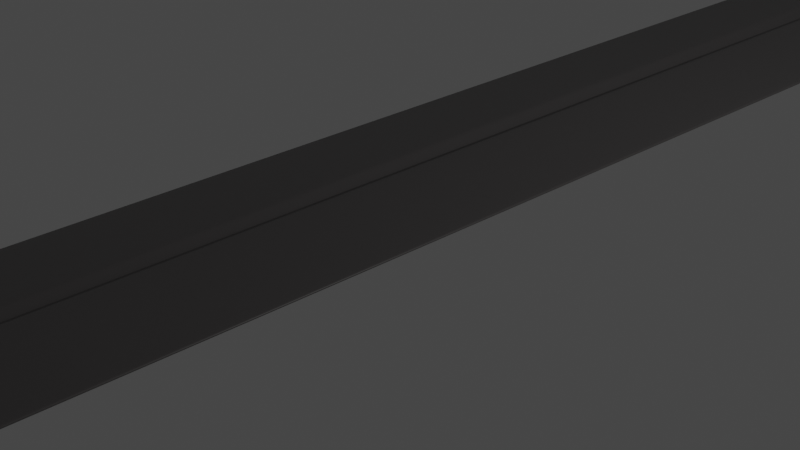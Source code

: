# Source: sword_v003.blend  (saved by Blender 2.80.75; exported with 4.5.12 LTS)
import bpy
from mathutils import Matrix  # noqa: F401  (used for matrix-valued properties, if any)

bpy.ops.wm.read_factory_settings(use_empty=True)
scene = bpy.context.scene
scene.name = 'Scene'

# ---- collections
col_collection = bpy.data.collections.new('Collection'); scene.collection.children.link(col_collection)

# ---- materials (node trees are filled in below, after node groups)
mat_material = bpy.data.materials.new('Material')
mat_material.alpha_threshold = 0.0
mat_material.use_transparent_shadow = False
mat_material.line_color = (0.0, 0.0, 0.0, 1.0)

# ---- material node trees
mat_material.use_nodes = True; mat_material.node_tree.nodes.clear()
_N = mat_material.node_tree.nodes; _L = mat_material.node_tree.links
n0 = _N.new('ShaderNodeOutputMaterial'); n0.name = 'Material Output'; n0.location = (300, 300)
n1 = _N.new('ShaderNodeBsdfPrincipled'); n1.name = 'Principled BSDF'; n1.location = (10, 300)
n1.distribution = 'GGX'
n1.subsurface_method = 'BURLEY'
n1.inputs[0].default_value = (0.1679, 0.1585, 0.1585, 1.0)
n1.inputs[2].default_value = 0.4
n1.inputs[3].default_value = 1.45
n1.inputs[27].default_value = (0.0, 0.0, 0.0, 1.0)
n1.inputs[28].default_value = 1.0
_L.new(n1.outputs[0], n0.inputs[0])
n0.is_active_output = True

# ---- world
world_world = bpy.data.worlds.new('World'); scene.world = world_world
world_world.use_nodes = True; world_world.node_tree.nodes.clear()
_N = world_world.node_tree.nodes; _L = world_world.node_tree.links
n0 = _N.new('ShaderNodeOutputWorld'); n0.name = 'World Output'; n0.location = (300, 300)
n1 = _N.new('ShaderNodeBackground'); n1.name = 'Background'; n1.location = (10, 300)
n1.inputs[0].default_value = (0.05088, 0.05088, 0.05088, 1.0)
_L.new(n1.outputs[0], n0.inputs[0])
n0.is_active_output = True
world_world.color = (0.05088, 0.05088, 0.05088)
world_world.use_sun_shadow = False
world_world.sun_shadow_jitter_overblur = 0.0

# ---- cameras
cam_camera = bpy.data.cameras.new('Camera')
cam_camera.clip_end = 100.0
cam_camera.ortho_scale = 7.314

# ---- lights
light_light = bpy.data.lights.new('Light', 'POINT')
light_light.transmission_factor = 0.0
light_light.energy = 1000.0
light_light.shadow_soft_size = 0.1
light_light.shadow_maximum_resolution = 0.006
light_light.use_absolute_resolution = True

# ---- meshes
me_cube = bpy.data.meshes.new('Cube')
me_cube.from_pydata([(1.0, 1.0, 0.0), (0.6434, -0.8126, 0.0), (0.0, -1.0, 0.0), (-1.0, 1.0, 0.0), (0.0, -0.8126, -0.09372), (0.0, -1.0, 0.0), (0.0, 1.0, -0.5009), (0.0, -1.0, 0.0), (0.0, 1.0, 0.5009), (-0.6434, -0.8126, 0.0), (0.0, -0.8126, 0.09372), (0.0, -1.0, 0.0), (-0.03137, 1.0, 0.5055), (-0.03137, 1.0, -0.5055), (-0.04309, -0.8126, -0.09011), (-0.04309, -0.8126, 0.09011), (0.03137, 1.0, 0.5055), (0.0, -1.0, 0.0), (0.03137, 1.0, -0.5055), (0.04309, -0.8126, 0.09011), (0.04309, -0.8126, -0.09011), (-0.04309, -0.8126, -0.09011), (-0.04309, -0.8126, 0.09011), (0.04309, -0.8126, 0.09011), (0.04309, -0.8126, -0.09011), (0.0, 0.8236, -0.08473), (-1.0, 0.8236, 0.0), (1.0, 0.8236, 0.0), (0.0, 0.8236, 0.08473), (-0.138, 0.8236, 0.4651), (-0.138, 0.8236, -0.4651), (0.138, 0.8236, -0.4651), (0.138, 0.8236, 0.4651), (-1.0, 0.9118, 0.0), (0.0, 0.9118, -0.5038), (1.0, 0.9118, 0.0), (0.0, 0.9118, 0.5038), (-0.03055, 0.9118, 0.4853), (-0.03055, 0.9118, -0.4853), (0.03055, 0.9118, -0.4853), (0.03055, 0.9118, 0.4853), (0.0, 0.8677, -0.08449), (1.0, 0.8677, 0.0), (0.0, 0.8677, 0.08449), (-0.1399, 0.8677, 0.4752), (-0.1399, 0.8677, -0.4752), (0.1399, 0.8677, -0.4752), (0.1399, 0.8677, 0.4752), (-1.0, 0.8677, 0.0)], [], [(15, 9, 5, 11), (20, 1, 2, 17), (14, 4, 7, 11), (19, 10, 7, 17), (32, 28, 10, 19), (30, 25, 4, 14), (31, 27, 1, 20), (29, 26, 9, 15), (28, 29, 15, 10), (26, 30, 14, 9), (9, 14, 11, 5), (10, 15, 11, 7), (25, 31, 20, 4), (27, 32, 19, 1), (1, 19, 17, 2), (4, 20, 17, 7), (42, 47, 32, 27), (41, 46, 31, 25), (48, 45, 30, 26), (43, 44, 29, 28), (44, 48, 26, 29), (46, 42, 27, 31), (45, 41, 25, 30), (47, 43, 28, 32), (16, 8, 36, 40), (13, 6, 34, 38), (18, 0, 35, 39), (12, 3, 33, 37), (8, 12, 37, 36), (3, 13, 38, 33), (6, 18, 39, 34), (0, 16, 40, 35), (40, 36, 43, 47), (38, 34, 41, 45), (39, 35, 42, 46), (37, 33, 48, 44), (36, 37, 44, 43), (33, 38, 45, 48), (34, 39, 46, 41), (35, 40, 47, 42)])
me_cube.polygons.foreach_set('use_smooth', [True] * 40)
_uv = me_cube.uv_layers.new(name='UVMap')
_uv.uv.foreach_set('vector', [0.5625, 0.2266, 0.625, 0.2266, 0.625, 0.25, 0.5086, 0.25, 0.5625, 0.9766, 0.625, 0.9766, 0.625, 1.0, 0.5086, 1.0, 0.4375, 0.9766, 0.5, 0.9766, 0.5, 1.0, 0.4289, 1.0, 0.4375, 0.2266, 0.5, 0.2266, 0.5, 0.25, 0.4289, 0.25, 0.4375, 0.02205, 0.5, 0.02205, 0.5, 0.2266, 0.4375, 0.2266, 0.4375, 0.7721, 0.5, 0.7721, 0.5, 0.9766, 0.4375, 0.9766, 0.5625, 0.7721, 0.625, 0.7721, 0.625, 0.9766, 0.5625, 0.9766, 0.5625, 0.02205, 0.625, 0.02205, 0.625, 0.2266, 0.5625, 0.2266, 0.5, 0.02205, 0.5625, 0.02205, 0.5625, 0.2266, 0.5, 0.2266, 0.375, 0.7721, 0.4375, 0.7721, 0.4375, 0.9766, 0.375, 0.9766, 0.375, 0.9766, 0.4375, 0.9766, 0.4289, 1.0, 0.375, 1.0, 0.5, 0.2266, 0.5625, 0.2266, 0.5086, 0.25, 0.5, 0.25, 0.5, 0.7721, 0.5625, 0.7721, 0.5625, 0.9766, 0.5, 0.9766, 0.375, 0.02205, 0.4375, 0.02205, 0.4375, 0.2266, 0.375, 0.2266, 0.375, 0.2266, 0.4375, 0.2266, 0.4289, 0.25, 0.375, 0.25, 0.5, 0.9766, 0.5625, 0.9766, 0.5086, 1.0, 0.5, 1.0, 0.375, 0.01654, 0.4375, 0.01654, 0.4375, 0.02205, 0.375, 0.02205, 0.5, 0.7665, 0.5625, 0.7665, 0.5625, 0.7721, 0.5, 0.7721, 0.375, 0.7665, 0.4375, 0.7665, 0.4375, 0.7721, 0.375, 0.7721, 0.5, 0.01654, 0.5625, 0.01654, 0.5625, 0.02205, 0.5, 0.02205, 0.5625, 0.01654, 0.625, 0.01654, 0.625, 0.02205, 0.5625, 0.02205, 0.5625, 0.7665, 0.625, 0.7665, 0.625, 0.7721, 0.5625, 0.7721, 0.4375, 0.7665, 0.5, 0.7665, 0.5, 0.7721, 0.4375, 0.7721, 0.4375, 0.01654, 0.5, 0.01654, 0.5, 0.02205, 0.4375, 0.02205, 0.4375, 0.0, 0.5, 0.0, 0.5, 0.01103, 0.4375, 0.01103, 0.4375, 0.75, 0.5, 0.75, 0.5, 0.761, 0.4375, 0.761, 0.5625, 0.75, 0.625, 0.75, 0.625, 0.761, 0.5625, 0.761, 0.5625, 0.0, 0.625, 0.0, 0.625, 0.01103, 0.5625, 0.01103, 0.5, 0.0, 0.5625, 0.0, 0.5625, 0.01103, 0.5, 0.01103, 0.375, 0.75, 0.4375, 0.75, 0.4375, 0.761, 0.375, 0.761, 0.5, 0.75, 0.5625, 0.75, 0.5625, 0.761, 0.5, 0.761, 0.375, 0.0, 0.4375, 0.0, 0.4375, 0.01103, 0.375, 0.01103, 0.4375, 0.01103, 0.5, 0.01103, 0.5, 0.01654, 0.4375, 0.01654, 0.4375, 0.761, 0.5, 0.761, 0.5, 0.7665, 0.4375, 0.7665, 0.5625, 0.761, 0.625, 0.761, 0.625, 0.7665, 0.5625, 0.7665, 0.5625, 0.01103, 0.625, 0.01103, 0.625, 0.01654, 0.5625, 0.01654, 0.5, 0.01103, 0.5625, 0.01103, 0.5625, 0.01654, 0.5, 0.01654, 0.375, 0.761, 0.4375, 0.761, 0.4375, 0.7665, 0.375, 0.7665, 0.5, 0.761, 0.5625, 0.761, 0.5625, 0.7665, 0.5, 0.7665, 0.375, 0.01103, 0.4375, 0.01103, 0.4375, 0.01654, 0.375, 0.01654])
me_cube.materials.append(mat_material)
me_cube.use_remesh_preserve_volume = False
me_cube.use_remesh_preserve_attributes = False
me_cube.use_mirror_vertex_groups = False
me_cube.update()
me_cylinder_001 = bpy.data.meshes.new('Cylinder.001')
me_cylinder_001.from_pydata([(0.0, 1.0, -1.0), (0.0, 1.0, 1.0), (0.5, 0.866, -1.0), (0.5, 0.866, 1.0), (0.866, 0.5, -1.0), (0.866, 0.5, 1.0), (1.0, -4.371e-08, -1.0), (1.0, -4.371e-08, 1.0), (0.866, -0.5, -1.0), (0.866, -0.5, 1.0), (0.5, -0.866, -1.0), (0.5, -0.866, 1.0), (1.51e-07, -1.0, -1.0), (1.51e-07, -1.0, 1.0), (0.4712, 0.7861, -1.0), (2.581e-09, -1.856e-08, -1.0), (2.581e-09, 0.9077, -1.0), (2.581e-09, 0.9077, 1.0), (2.581e-09, -1.183e-08, 1.0), (0.4712, 0.7861, 1.0), (0.8161, 0.4539, -1.0), (0.8161, 0.4539, 1.0), (0.9424, -5.823e-08, -1.0), (0.9424, -5.151e-08, 1.0), (0.8161, -0.4539, -1.0), (0.8161, -0.4539, 1.0), (0.4712, -0.7861, -1.0), (0.4712, -0.7861, 1.0), (1.449e-07, -0.9077, -1.0), (1.449e-07, -0.9077, 1.0), (2.999, -0.5, 0.604), (2.999, -0.5, -0.604), (2.999, -4.039e-07, 0.604), (2.999, -3.75e-07, -0.604), (2.999, 0.5, -0.604), (2.999, 0.5, 0.604), (3.028, -0.5683, 0.6865), (3.028, -0.5683, -0.6865), (3.028, -4.025e-07, 0.6865), (3.028, -3.697e-07, -0.6865), (3.028, 0.5683, 0.6865), (3.028, 0.5683, -0.6865), (3.118, -0.9579, 1.157), (3.118, -0.9579, -1.157), (3.118, -4.174e-07, 1.157), (3.118, -3.621e-07, -1.157), (3.118, 0.9579, 1.157), (3.118, 0.9579, -1.157), (3.16, -1.069, 1.291), (3.16, -1.069, -1.291), (3.16, -4.121e-07, 1.291), (3.16, -3.504e-07, -1.291), (3.16, 1.069, 1.291), (3.16, 1.069, -1.291), (3.487, -1.135, 1.371), (3.487, -1.135, -1.371), (3.487, -4.089e-07, 1.371), (3.487, -3.434e-07, -1.371), (3.487, 1.135, 1.371), (3.487, 1.135, -1.371), (3.827, -1.027, 1.241), (3.827, -1.027, -1.241), (3.827, -4.078e-07, 1.241), (3.827, -3.485e-07, -1.241), (3.827, 1.027, 1.241), (3.827, 1.027, -1.241), (3.876, -0.6228, 0.7523), (3.876, -0.6228, -0.7523), (3.876, -4.298e-07, 0.7523), (3.876, -3.938e-07, -0.7523), (3.876, 0.6228, 0.7523), (3.876, 0.6228, -0.7523), (3.891, -0.3097, 0.3741), (3.891, -0.3097, -0.3741), (3.891, -4.468e-07, 0.3741), (3.891, -4.289e-07, -0.3741), (3.891, 0.3097, 0.3741), (3.891, 0.3097, -0.3741), (1.059, -5.44e-08, 0.9882), (0.9293, -0.5, -0.9882), (0.9293, -0.5, 0.9882), (1.059, -5.354e-08, -0.9882), (0.9293, 0.5, -0.9882), (0.9293, 0.5, 0.9882), (0.0, 1.0, 0.9525), (0.5, 0.866, 0.9525), (0.866, 0.5, 0.9525), (0.866, -0.5, 0.9525), (0.5, -0.866, 0.9525), (1.51e-07, -1.0, 0.9525), (2.999, -0.5, 0.5753), (2.999, 0.5, 0.5753), (3.028, -0.5683, 0.6539), (3.028, 0.5683, 0.6539), (3.118, -0.9579, 1.102), (3.118, 0.9579, 1.102), (3.16, -1.069, 1.23), (3.16, 1.069, 1.23), (3.487, -1.135, 1.306), (3.487, 1.135, 1.306), (3.827, -1.027, 1.182), (3.827, 1.027, 1.182), (3.876, -0.6228, 0.7165), (3.876, 0.6228, 0.7165), (3.891, -0.3097, 0.3563), (3.891, -4.463e-07, 0.3563), (3.891, 0.3097, 0.3563), (0.9293, 0.5, 0.9413), (0.9293, -0.5, 0.9413), (0.5, 0.866, -0.9393), (0.866, 0.5, -0.9393), (0.866, -0.5, -0.9393), (0.5, -0.866, -0.9393), (1.51e-07, -1.0, -0.9393), (2.999, -0.5, -0.5673), (2.999, 0.5, -0.5673), (3.028, -0.5683, -0.6448), (3.028, 0.5683, -0.6448), (3.118, -0.9579, -1.087), (3.118, 0.9579, -1.087), (3.16, -1.069, -1.213), (3.16, 1.069, -1.213), (3.487, -1.135, -1.288), (3.487, 1.135, -1.288), (3.827, -1.027, -1.166), (3.827, 1.027, -1.166), (3.876, -0.6228, -0.7066), (3.876, 0.6228, -0.7066), (3.891, -0.3097, -0.3514), (3.891, -4.294e-07, -0.3514), (3.891, 0.3097, -0.3514), (0.9293, 0.5, -0.9283), (0.0, 1.0, -0.9393), (0.9293, -0.5, -0.9283), (2.96, -3.969e-07, 0.6117), (2.957, -0.5, 0.6117), (2.957, 0.5, -0.6117), (2.957, -0.5, -0.6117), (2.96, -3.686e-07, -0.6117), (2.957, 0.5, 0.6117), (2.957, 0.5, 0.5826), (2.957, -0.5, 0.5826), (2.957, 0.5, -0.5746), (2.957, -0.5, -0.5746), (3.044, -3.684e-07, -0.7687), (3.044, -0.6363, -0.7687), (3.044, -0.6363, 0.7687), (3.044, 0.6363, -0.7687), (3.044, -4.051e-07, 0.7687), (3.044, 0.6363, 0.7687), (3.044, 0.6363, 0.7321), (3.044, -0.6363, 0.7321), (3.044, 0.6363, -0.722), (3.044, -0.6363, -0.722)], [], [(10, 12, 28, 26), (4, 6, 22, 20), (84, 1, 3, 85), (85, 3, 5, 86), (9, 7, 23, 25), (138, 136, 34, 33), (3, 1, 17, 19), (139, 134, 32, 35), (6, 8, 24, 22), (87, 9, 11, 88), (88, 11, 13, 89), (11, 9, 25, 27), (5, 3, 19, 21), (0, 2, 14, 16), (8, 10, 26, 24), (2, 4, 20, 14), (13, 11, 27, 29), (7, 5, 21, 23), (15, 16, 14), (18, 19, 17), (15, 14, 20), (18, 21, 19), (15, 20, 22), (18, 23, 21), (15, 22, 24), (18, 25, 23), (15, 24, 26), (18, 27, 25), (15, 26, 28), (18, 29, 27), (143, 137, 31, 114), (137, 138, 33, 31), (134, 135, 30, 32), (140, 139, 35, 91), (32, 30, 36, 38), (33, 34, 41, 39), (153, 145, 43, 118), (145, 144, 45, 43), (91, 35, 40, 93), (35, 32, 38, 40), (31, 33, 39, 37), (114, 31, 37, 116), (95, 46, 52, 97), (44, 42, 48, 50), (144, 147, 47, 45), (148, 146, 42, 44), (150, 149, 46, 95), (149, 148, 44, 46), (51, 53, 59, 57), (120, 49, 55, 122), (46, 44, 50, 52), (43, 45, 51, 49), (118, 43, 49, 120), (45, 47, 53, 51), (58, 56, 62, 64), (99, 58, 64, 101), (50, 48, 54, 56), (97, 52, 58, 99), (52, 50, 56, 58), (49, 51, 57, 55), (62, 60, 66, 68), (63, 65, 71, 69), (55, 57, 63, 61), (122, 55, 61, 124), (57, 59, 65, 63), (56, 54, 60, 62), (70, 68, 74, 76), (103, 70, 76, 106), (101, 64, 70, 103), (64, 62, 68, 70), (61, 63, 69, 67), (124, 61, 67, 126), (105, 74, 72, 104), (106, 76, 74, 105), (67, 69, 75, 73), (126, 67, 73, 128), (69, 71, 77, 75), (68, 66, 72, 74), (86, 5, 83, 107), (7, 9, 80, 78), (8, 6, 81, 79), (111, 8, 79, 133), (5, 7, 78, 83), (6, 4, 82, 81), (9, 87, 108, 80), (110, 86, 107, 131), (66, 102, 104, 72), (130, 106, 105, 129), (129, 105, 104, 128), (60, 100, 102, 66), (125, 101, 103, 127), (127, 103, 106, 130), (54, 98, 100, 60), (121, 97, 99, 123), (123, 99, 101, 125), (42, 94, 96, 48), (48, 96, 98, 54), (152, 150, 95, 119), (119, 95, 97, 121), (30, 90, 92, 36), (115, 91, 93, 117), (146, 151, 94, 42), (142, 140, 91, 115), (135, 141, 90, 30), (112, 88, 89, 113), (111, 87, 88, 112), (109, 85, 86, 110), (132, 84, 85, 109), (0, 132, 109, 2), (2, 109, 110, 4), (8, 111, 112, 10), (10, 112, 113, 12), (136, 142, 115, 34), (34, 115, 117, 41), (47, 119, 121, 53), (147, 152, 119, 47), (59, 123, 125, 65), (53, 121, 123, 59), (71, 127, 130, 77), (65, 125, 127, 71), (75, 129, 128, 73), (77, 130, 129, 75), (4, 110, 131, 82), (87, 111, 133, 108), (102, 126, 128, 104), (100, 124, 126, 102), (98, 122, 124, 100), (94, 118, 120, 96), (96, 120, 122, 98), (90, 114, 116, 92), (151, 153, 118, 94), (141, 143, 114, 90), (108, 133, 143, 141), (82, 131, 142, 136), (80, 108, 141, 135), (131, 107, 140, 142), (107, 83, 139, 140), (78, 80, 135, 134), (79, 81, 138, 137), (133, 79, 137, 143), (83, 78, 134, 139), (81, 82, 136, 138), (92, 116, 153, 151), (41, 117, 152, 147), (36, 92, 151, 146), (117, 93, 150, 152), (40, 38, 148, 149), (93, 40, 149, 150), (38, 36, 146, 148), (39, 41, 147, 144), (37, 39, 144, 145), (116, 37, 145, 153)])
me_cylinder_001.polygons.foreach_set('use_smooth', [True] * 152)
_uv = me_cylinder_001.uv_layers.new(name='UVMap')
_uv.uv.foreach_set('vector', [0.5833, 0.5, 0.5, 0.5, 0.5, 0.5, 0.5833, 0.5, 0.8333, 0.5, 0.75, 0.5, 0.75, 0.5, 0.8333, 0.5, 1.0, 0.9881, 1.0, 1.0, 0.9167, 1.0, 0.9167, 0.9881, 0.9167, 0.9881, 0.9167, 1.0, 0.8333, 1.0, 0.8333, 0.9881, 0.6667, 1.0, 0.75, 1.0, 0.75, 1.0, 0.6667, 1.0, 0.75, 0.5, 0.8333, 0.5, 0.8333, 0.5, 0.75, 0.5, 0.9167, 1.0, 1.0, 1.0, 1.0, 1.0, 0.9167, 1.0, 0.8333, 1.0, 0.75, 1.0, 0.75, 1.0, 0.8333, 1.0, 0.75, 0.5, 0.6667, 0.5, 0.6667, 0.5, 0.75, 0.5, 0.6667, 0.9881, 0.6667, 1.0, 0.5833, 1.0, 0.5833, 0.9881, 0.5833, 0.9881, 0.5833, 1.0, 0.5, 1.0, 0.5, 0.9881, 0.5833, 1.0, 0.6667, 1.0, 0.6667, 1.0, 0.5833, 1.0, 0.8333, 1.0, 0.9167, 1.0, 0.9167, 1.0, 0.8333, 1.0, 1.0, 0.5, 0.9167, 0.5, 0.9167, 0.5, 1.0, 0.5, 0.6667, 0.5, 0.5833, 0.5, 0.5833, 0.5, 0.6667, 0.5, 0.9167, 0.5, 0.8333, 0.5, 0.8333, 0.5, 0.9167, 0.5, 0.5, 1.0, 0.5833, 1.0, 0.5833, 1.0, 0.5, 1.0, 0.75, 1.0, 0.8333, 1.0, 0.8333, 1.0, 0.75, 1.0, 0.75, 0.25, 0.75, 0.49, 0.87, 0.4578, 0.25, 0.25, 0.37, 0.4578, 0.25, 0.49, 0.75, 0.25, 0.87, 0.4578, 0.9578, 0.37, 0.25, 0.25, 0.4578, 0.37, 0.37, 0.4578, 0.75, 0.25, 0.9578, 0.37, 0.99, 0.25, 0.25, 0.25, 0.49, 0.25, 0.4578, 0.37, 0.75, 0.25, 0.99, 0.25, 0.9578, 0.13, 0.25, 0.25, 0.4578, 0.13, 0.49, 0.25, 0.75, 0.25, 0.9578, 0.13, 0.87, 0.04215, 0.25, 0.25, 0.37, 0.04215, 0.4578, 0.13, 0.75, 0.25, 0.87, 0.04215, 0.75, 0.01, 0.25, 0.25, 0.25, 0.01, 0.37, 0.04215, 0.6667, 0.5152, 0.6667, 0.5, 0.6667, 0.5, 0.6667, 0.5152, 0.6667, 0.5, 0.75, 0.5, 0.75, 0.5, 0.6667, 0.5, 0.75, 1.0, 0.6667, 1.0, 0.6667, 1.0, 0.75, 1.0, 0.8333, 0.9881, 0.8333, 1.0, 0.8333, 1.0, 0.8333, 0.9881, 0.75, 1.0, 0.6667, 1.0, 0.6667, 1.0, 0.75, 1.0, 0.75, 0.5, 0.8333, 0.5, 0.8333, 0.5, 0.75, 0.5, 0.6667, 0.5152, 0.6667, 0.5, 0.6667, 0.5, 0.6667, 0.5152, 0.6667, 0.5, 0.75, 0.5, 0.75, 0.5, 0.6667, 0.5, 0.8333, 0.9881, 0.8333, 1.0, 0.8333, 1.0, 0.8333, 0.9881, 0.8333, 1.0, 0.75, 1.0, 0.75, 1.0, 0.8333, 1.0, 0.6667, 0.5, 0.75, 0.5, 0.75, 0.5, 0.6667, 0.5, 0.6667, 0.5152, 0.6667, 0.5, 0.6667, 0.5, 0.6667, 0.5152, 0.8333, 0.9881, 0.8333, 1.0, 0.8333, 1.0, 0.8333, 0.9881, 0.75, 1.0, 0.6667, 1.0, 0.6667, 1.0, 0.75, 1.0, 0.75, 0.5, 0.8333, 0.5, 0.8333, 0.5, 0.75, 0.5, 0.75, 1.0, 0.6667, 1.0, 0.6667, 1.0, 0.75, 1.0, 0.8333, 0.9881, 0.8333, 1.0, 0.8333, 1.0, 0.8333, 0.9881, 0.8333, 1.0, 0.75, 1.0, 0.75, 1.0, 0.8333, 1.0, 0.75, 0.5, 0.8333, 0.5, 0.8333, 0.5, 0.75, 0.5, 0.6667, 0.5152, 0.6667, 0.5, 0.6667, 0.5, 0.6667, 0.5152, 0.8333, 1.0, 0.75, 1.0, 0.75, 1.0, 0.8333, 1.0, 0.6667, 0.5, 0.75, 0.5, 0.75, 0.5, 0.6667, 0.5, 0.6667, 0.5152, 0.6667, 0.5, 0.6667, 0.5, 0.6667, 0.5152, 0.75, 0.5, 0.8333, 0.5, 0.8333, 0.5, 0.75, 0.5, 0.8333, 1.0, 0.75, 1.0, 0.75, 1.0, 0.8333, 1.0, 0.8333, 0.9881, 0.8333, 1.0, 0.8333, 1.0, 0.8333, 0.9881, 0.75, 1.0, 0.6667, 1.0, 0.6667, 1.0, 0.75, 1.0, 0.8333, 0.9881, 0.8333, 1.0, 0.8333, 1.0, 0.8333, 0.9881, 0.8333, 1.0, 0.75, 1.0, 0.75, 1.0, 0.8333, 1.0, 0.6667, 0.5, 0.75, 0.5, 0.75, 0.5, 0.6667, 0.5, 0.75, 1.0, 0.6667, 1.0, 0.6667, 1.0, 0.75, 1.0, 0.75, 0.5, 0.8333, 0.5, 0.8333, 0.5, 0.75, 0.5, 0.6667, 0.5, 0.75, 0.5, 0.75, 0.5, 0.6667, 0.5, 0.6667, 0.5152, 0.6667, 0.5, 0.6667, 0.5, 0.6667, 0.5152, 0.75, 0.5, 0.8333, 0.5, 0.8333, 0.5, 0.75, 0.5, 0.75, 1.0, 0.6667, 1.0, 0.6667, 1.0, 0.75, 1.0, 0.8333, 1.0, 0.75, 1.0, 0.75, 1.0, 0.8333, 1.0, 0.8333, 0.9881, 0.8333, 1.0, 0.8333, 1.0, 0.8333, 0.9881, 0.8333, 0.9881, 0.8333, 1.0, 0.8333, 1.0, 0.8333, 0.9881, 0.8333, 1.0, 0.75, 1.0, 0.75, 1.0, 0.8333, 1.0, 0.6667, 0.5, 0.75, 0.5, 0.75, 0.5, 0.6667, 0.5, 0.6667, 0.5152, 0.6667, 0.5, 0.6667, 0.5, 0.6667, 0.5152, 0.75, 0.9881, 0.75, 1.0, 0.6667, 1.0, 0.6667, 0.9881, 0.8333, 0.9881, 0.8333, 1.0, 0.75, 1.0, 0.75, 0.9881, 0.6667, 0.5, 0.75, 0.5, 0.75, 0.5, 0.6667, 0.5, 0.6667, 0.5152, 0.6667, 0.5, 0.6667, 0.5, 0.6667, 0.5152, 0.75, 0.5, 0.8333, 0.5, 0.8333, 0.5, 0.75, 0.5, 0.75, 1.0, 0.6667, 1.0, 0.6667, 1.0, 0.75, 1.0, 0.8333, 0.9881, 0.8333, 1.0, 0.8333, 1.0, 0.8333, 0.9881, 0.75, 1.0, 0.6667, 1.0, 0.6667, 1.0, 0.75, 1.0, 0.6667, 0.5, 0.75, 0.5, 0.75, 0.5, 0.6667, 0.5, 0.6667, 0.5152, 0.6667, 0.5, 0.6667, 0.5, 0.6667, 0.5152, 0.8333, 1.0, 0.75, 1.0, 0.75, 1.0, 0.8333, 1.0, 0.75, 0.5, 0.8333, 0.5, 0.8333, 0.5, 0.75, 0.5, 0.6667, 1.0, 0.6667, 0.9881, 0.6667, 0.9881, 0.6667, 1.0, 0.8333, 0.5152, 0.8333, 0.9881, 0.8333, 0.9881, 0.8333, 0.5152, 0.6667, 1.0, 0.6667, 0.9881, 0.6667, 0.9881, 0.6667, 1.0, 0.8333, 0.5152, 0.8333, 0.9881, 0.75, 0.9881, 0.75, 0.5152, 0.75, 0.5152, 0.75, 0.9881, 0.6667, 0.9881, 0.6667, 0.5152, 0.6667, 1.0, 0.6667, 0.9881, 0.6667, 0.9881, 0.6667, 1.0, 0.8333, 0.5152, 0.8333, 0.9881, 0.8333, 0.9881, 0.8333, 0.5152, 0.8333, 0.5152, 0.8333, 0.9881, 0.8333, 0.9881, 0.8333, 0.5152, 0.6667, 1.0, 0.6667, 0.9881, 0.6667, 0.9881, 0.6667, 1.0, 0.8333, 0.5152, 0.8333, 0.9881, 0.8333, 0.9881, 0.8333, 0.5152, 0.8333, 0.5152, 0.8333, 0.9881, 0.8333, 0.9881, 0.8333, 0.5152, 0.6667, 1.0, 0.6667, 0.9881, 0.6667, 0.9881, 0.6667, 1.0, 0.6667, 1.0, 0.6667, 0.9881, 0.6667, 0.9881, 0.6667, 1.0, 0.8333, 0.5152, 0.8333, 0.9881, 0.8333, 0.9881, 0.8333, 0.5152, 0.8333, 0.5152, 0.8333, 0.9881, 0.8333, 0.9881, 0.8333, 0.5152, 0.6667, 1.0, 0.6667, 0.9881, 0.6667, 0.9881, 0.6667, 1.0, 0.8333, 0.5152, 0.8333, 0.9881, 0.8333, 0.9881, 0.8333, 0.5152, 0.6667, 1.0, 0.6667, 0.9881, 0.6667, 0.9881, 0.6667, 1.0, 0.8333, 0.5152, 0.8333, 0.9881, 0.8333, 0.9881, 0.8333, 0.5152, 0.6667, 1.0, 0.6667, 0.9881, 0.6667, 0.9881, 0.6667, 1.0, 0.5833, 0.5152, 0.5833, 0.9881, 0.5, 0.9881, 0.5, 0.5152, 0.6667, 0.5152, 0.6667, 0.9881, 0.5833, 0.9881, 0.5833, 0.5152, 0.9167, 0.5152, 0.9167, 0.9881, 0.8333, 0.9881, 0.8333, 0.5152, 1.0, 0.5152, 1.0, 0.9881, 0.9167, 0.9881, 0.9167, 0.5152, 1.0, 0.5, 1.0, 0.5152, 0.9167, 0.5152, 0.9167, 0.5, 0.9167, 0.5, 0.9167, 0.5152, 0.8333, 0.5152, 0.8333, 0.5, 0.6667, 0.5, 0.6667, 0.5152, 0.5833, 0.5152, 0.5833, 0.5, 0.5833, 0.5, 0.5833, 0.5152, 0.5, 0.5152, 0.5, 0.5, 0.8333, 0.5, 0.8333, 0.5152, 0.8333, 0.5152, 0.8333, 0.5, 0.8333, 0.5, 0.8333, 0.5152, 0.8333, 0.5152, 0.8333, 0.5, 0.8333, 0.5, 0.8333, 0.5152, 0.8333, 0.5152, 0.8333, 0.5, 0.8333, 0.5, 0.8333, 0.5152, 0.8333, 0.5152, 0.8333, 0.5, 0.8333, 0.5, 0.8333, 0.5152, 0.8333, 0.5152, 0.8333, 0.5, 0.8333, 0.5, 0.8333, 0.5152, 0.8333, 0.5152, 0.8333, 0.5, 0.8333, 0.5, 0.8333, 0.5152, 0.8333, 0.5152, 0.8333, 0.5, 0.8333, 0.5, 0.8333, 0.5152, 0.8333, 0.5152, 0.8333, 0.5, 0.75, 0.5, 0.75, 0.5152, 0.6667, 0.5152, 0.6667, 0.5, 0.8333, 0.5, 0.8333, 0.5152, 0.75, 0.5152, 0.75, 0.5, 0.8333, 0.5, 0.8333, 0.5152, 0.8333, 0.5152, 0.8333, 0.5, 0.6667, 0.9881, 0.6667, 0.5152, 0.6667, 0.5152, 0.6667, 0.9881, 0.6667, 0.9881, 0.6667, 0.5152, 0.6667, 0.5152, 0.6667, 0.9881, 0.6667, 0.9881, 0.6667, 0.5152, 0.6667, 0.5152, 0.6667, 0.9881, 0.6667, 0.9881, 0.6667, 0.5152, 0.6667, 0.5152, 0.6667, 0.9881, 0.6667, 0.9881, 0.6667, 0.5152, 0.6667, 0.5152, 0.6667, 0.9881, 0.6667, 0.9881, 0.6667, 0.5152, 0.6667, 0.5152, 0.6667, 0.9881, 0.6667, 0.9881, 0.6667, 0.5152, 0.6667, 0.5152, 0.6667, 0.9881, 0.6667, 0.9881, 0.6667, 0.5152, 0.6667, 0.5152, 0.6667, 0.9881, 0.6667, 0.9881, 0.6667, 0.5152, 0.6667, 0.5152, 0.6667, 0.9881, 0.6667, 0.9881, 0.6667, 0.5152, 0.6667, 0.5152, 0.6667, 0.9881, 0.8333, 0.5, 0.8333, 0.5152, 0.8333, 0.5152, 0.8333, 0.5, 0.6667, 1.0, 0.6667, 0.9881, 0.6667, 0.9881, 0.6667, 1.0, 0.8333, 0.5152, 0.8333, 0.9881, 0.8333, 0.9881, 0.8333, 0.5152, 0.8333, 0.9881, 0.8333, 1.0, 0.8333, 1.0, 0.8333, 0.9881, 0.75, 1.0, 0.6667, 1.0, 0.6667, 1.0, 0.75, 1.0, 0.6667, 0.5, 0.75, 0.5, 0.75, 0.5, 0.6667, 0.5, 0.6667, 0.5152, 0.6667, 0.5, 0.6667, 0.5, 0.6667, 0.5152, 0.8333, 1.0, 0.75, 1.0, 0.75, 1.0, 0.8333, 1.0, 0.75, 0.5, 0.8333, 0.5, 0.8333, 0.5, 0.75, 0.5, 0.6667, 0.9881, 0.6667, 0.5152, 0.6667, 0.5152, 0.6667, 0.9881, 0.8333, 0.5, 0.8333, 0.5152, 0.8333, 0.5152, 0.8333, 0.5, 0.6667, 1.0, 0.6667, 0.9881, 0.6667, 0.9881, 0.6667, 1.0, 0.8333, 0.5152, 0.8333, 0.9881, 0.8333, 0.9881, 0.8333, 0.5152, 0.8333, 1.0, 0.75, 1.0, 0.75, 1.0, 0.8333, 1.0, 0.8333, 0.9881, 0.8333, 1.0, 0.8333, 1.0, 0.8333, 0.9881, 0.75, 1.0, 0.6667, 1.0, 0.6667, 1.0, 0.75, 1.0, 0.75, 0.5, 0.8333, 0.5, 0.8333, 0.5, 0.75, 0.5, 0.6667, 0.5, 0.75, 0.5, 0.75, 0.5, 0.6667, 0.5, 0.6667, 0.5152, 0.6667, 0.5, 0.6667, 0.5, 0.6667, 0.5152])
me_cylinder_001.use_remesh_preserve_volume = False
me_cylinder_001.use_remesh_preserve_attributes = False
me_cylinder_001.use_mirror_vertex_groups = False
me_cylinder_001.update()

# ---- objects
ob_blade = bpy.data.objects.new('blade', me_cube)
ob_light = bpy.data.objects.new('Light', light_light)
ob_camera = bpy.data.objects.new('Camera', cam_camera)
ob_handle = bpy.data.objects.new('handle', me_cylinder_001)

# ---- transforms, parenting, visibility, modifiers, constraints
ob_blade.location = (0.0, 0.0, 0.0)
ob_blade.scale = (2.622, 44.38, 0.6556)
ob_blade.lock_rotations_4d = False
ob_blade.empty_display_type = 'ARROWS'
ob_blade.lineart.crease_threshold = 0.0
_m = ob_blade.modifiers.new('Bevel', 'BEVEL')
_m.limit_method = 'NONE'
_m = ob_blade.modifiers.new('Subdivision', 'SUBSURF')
_m.uv_smooth = 'PRESERVE_CORNERS'
_m.show_only_control_edges = False
ob_light.location = (16.19, 9.82, 7.624)
ob_light.rotation_euler = (0.6503, 0.05522, 1.866)
ob_light.scale = (1.124, 1.69, 1.414)
ob_light.lock_rotations_4d = False
ob_light.empty_display_type = 'ARROWS'
ob_light.color = (0.0, 0.0, 0.0, 0.0)
ob_light.lineart.crease_threshold = 0.0
ob_camera.location = (12.11, -6.926, 7.366)
ob_camera.rotation_euler = (1.109, 0.0, 0.8149)
ob_camera.lock_rotations_4d = False
ob_camera.empty_display_type = 'ARROWS'
ob_camera.color = (0.0, 0.0, 0.0, 0.0)
ob_camera.display_type = 'WIRE'
ob_camera.lineart.crease_threshold = 0.0
ob_handle.location = (0.0, 44.0, 0.0)
ob_handle.rotation_euler = (1.571, 0.0, 0.0)
ob_handle.scale = (2.2, 1.2, 1.0)
ob_handle.lineart.crease_threshold = 0.0
_m = ob_handle.modifiers.new('Mirror', 'MIRROR')
_m = ob_handle.modifiers.new('Bevel', 'BEVEL')
_m.width = 0.01
_m.width_pct = 0.01
_m.segments = 2
_m = ob_handle.modifiers.new('Subdivision', 'SUBSURF')
_m.uv_smooth = 'PRESERVE_CORNERS'
_m.show_only_control_edges = False

# ---- collection membership
col_collection.objects.link(ob_blade)
col_collection.objects.link(ob_light)
col_collection.objects.link(ob_camera)
col_collection.objects.link(ob_handle)

# ---- scene / render settings (as saved in the file)
scene.camera = ob_camera
scene.frame_start = 1; scene.frame_end = 250; scene.frame_set(1)
scene.render.engine = 'BLENDER_EEVEE_NEXT'
scene.cycles.use_denoising = False
scene.cycles.samples = 128
scene.cycles.sampling_pattern = 'TABULATED_SOBOL'
scene.cycles.use_adaptive_sampling = False
scene.cycles.use_light_tree = False
scene.view_settings.view_transform = 'Filmic'
bpy.context.view_layer.update()
